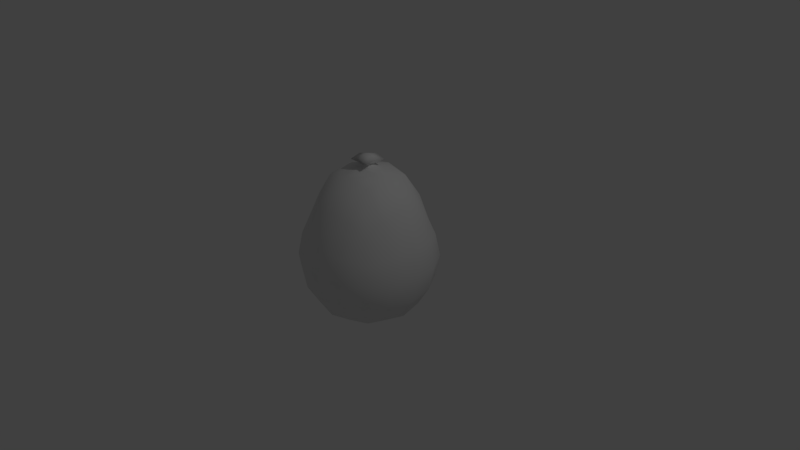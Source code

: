 # Source: WaterBalloon_1.blend  (saved by Blender 2.79.0; exported with 4.5.12 LTS)
import bpy
from mathutils import Matrix  # noqa: F401  (used for matrix-valued properties, if any)

bpy.ops.wm.read_factory_settings(use_empty=True)
scene = bpy.context.scene
scene.name = 'Scene'

# ---- collections
col_collection_1 = bpy.data.collections.new('Collection 1'); scene.collection.children.link(col_collection_1)

# ---- materials (node trees are filled in below, after node groups)
mat_material_001 = bpy.data.materials.new('Material.001')
mat_material_001.alpha_threshold = 0.0
mat_material_001.use_transparent_shadow = False
mat_material_001.roughness = 0.5

# ---- material node trees

# ---- world
world_world = bpy.data.worlds.new('World'); scene.world = world_world
world_world.color = (0.05088, 0.05088, 0.05088)
world_world.use_sun_shadow = False
world_world.sun_shadow_jitter_overblur = 0.0
world_world.cycles.sampling_method = 'MANUAL'

# ---- cameras
cam_camera = bpy.data.cameras.new('Camera')
cam_camera.clip_end = 100.0
cam_camera.lens = 35.0
cam_camera.sensor_width = 32.0
cam_camera.sensor_height = 18.0
cam_camera.ortho_scale = 7.314
cam_camera.dof.focus_distance = 0.0
cam_camera.dof.aperture_fstop = 128.0

# ---- lights
light_lamp = bpy.data.lights.new('Lamp', 'POINT')
light_lamp.transmission_factor = 0.0
light_lamp.cutoff_distance = 30.0
light_lamp.energy = 100.0
light_lamp.shadow_buffer_clip_start = 1.001
light_lamp.shadow_soft_size = 0.1
light_lamp.shadow_maximum_resolution = 0.006
light_lamp.use_absolute_resolution = True

# ---- meshes
me_cube_001 = bpy.data.meshes.new('Cube.001')
me_cube_001.from_pydata([(-0.8785, 0.0, 0.0), (-0.8194, -0.3507, 0.0), (-0.8194, 0.0, 0.3523), (-0.8194, 0.3507, 0.0), (-0.8194, 0.0, -0.3507), (-0.7639, -0.3264, -0.3264), (-0.7639, -0.3264, 0.3264), (-0.7639, 0.3264, 0.3264), (-0.7639, 0.3264, -0.3264), (0.0, 0.8785, 0.0), (-0.3507, 0.8194, 0.0), (0.0, 0.8194, 0.3523), (0.3507, 0.8194, 0.0), (0.0, 0.8194, -0.3507), (-0.3264, 0.7639, -0.3264), (-0.3264, 0.7639, 0.3264), (0.3264, 0.7639, 0.3264), (0.3264, 0.7639, -0.3264), (0.8785, 0.0, 0.0), (0.8194, 0.3507, 0.0), (0.8194, 0.0, 0.3523), (0.8194, -0.3507, 0.0), (0.8194, 0.0, -0.3507), (0.7639, 0.3264, -0.3264), (0.7639, 0.3264, 0.3264), (0.7639, -0.3264, 0.3264), (0.7639, -0.3264, -0.3264), (0.0, -0.8785, 0.0), (0.3507, -0.8194, 0.0), (0.0, -0.8194, 0.3523), (-0.3507, -0.8194, 0.0), (0.0, -0.8194, -0.3507), (0.3264, -0.7639, -0.3264), (0.3264, -0.7639, 0.3264), (-0.3264, -0.7639, 0.3264), (-0.3264, -0.7639, -0.3264), (0.0, 0.0, -0.8785), (0.0, 0.3507, -0.8194), (0.3507, 0.0, -0.8194), (0.0, -0.3507, -0.8194), (-0.3507, 0.0, -0.8194), (-0.3264, 0.3264, -0.7639), (0.3264, 0.3264, -0.7639), (0.3264, -0.3264, -0.7639), (-0.3264, -0.3264, -0.7639), (0.0, 0.3507, 1.168), (-0.3507, 0.0, 1.168), (0.0, -0.3507, 1.168), (0.3507, 0.0, 1.168), (0.3264, 0.3264, 1.112), (-0.3264, 0.3264, 1.112), (-0.3264, -0.3264, 1.112), (0.3264, -0.3264, 1.112), (-0.599, 0.3021, -0.599), (-0.6432, 0.0, -0.6432), (-0.599, -0.3021, -0.599), (-0.599, -0.599, -0.3021), (-0.6432, -0.6432, 0.0), (-0.599, -0.599, 0.3021), (-0.599, -0.3021, 0.7545), (-0.6432, 0.0, 0.843), (-0.599, 0.3021, 0.7545), (-0.599, 0.599, 0.3021), (-0.6432, 0.6432, 0.0), (-0.599, 0.599, -0.3021), (0.3021, 0.599, -0.599), (0.0, 0.6432, -0.6432), (-0.3021, 0.599, -0.599), (-0.3021, 0.599, 0.7545), (0.0, 0.6432, 0.843), (0.3021, 0.599, 0.7545), (0.599, 0.599, 0.3021), (0.6432, 0.6432, 0.0), (0.599, 0.599, -0.3021), (0.599, -0.3021, -0.599), (0.6432, 0.0, -0.6432), (0.599, 0.3021, -0.599), (0.599, 0.3021, 0.7545), (0.6432, 0.0, 0.843), (0.599, -0.3021, 0.7545), (0.599, -0.599, 0.3021), (0.6432, -0.6432, 0.0), (0.599, -0.599, -0.3021), (-0.3021, -0.599, -0.599), (0.0, -0.6432, -0.6432), (0.3021, -0.599, -0.599), (0.3021, -0.599, 0.7545), (0.0, -0.6432, 0.843), (-0.3021, -0.599, 0.7545), (-0.5093, -0.5093, -0.5093), (-0.5093, -0.5093, 0.5901), (-0.5093, 0.5093, -0.5093), (-0.5093, 0.5093, 0.5901), (0.5093, -0.5093, -0.5093), (0.5093, -0.5093, 0.5901), (0.5093, 0.5093, -0.5093), (0.5093, 0.5093, 0.5901), (0.0, 0.1753, 1.217), (0.1632, 0.3385, 1.14), (0.3385, 0.1632, 1.14), (-0.1753, 0.0, 1.217), (-0.3385, 0.1632, 1.14), (-0.1632, 0.3385, 1.14), (0.0, -0.1753, 1.217), (-0.1632, -0.3385, 1.14), (-0.3385, -0.1632, 1.14), (0.1753, 0.0, 1.217), (0.3385, -0.1632, 1.14), (0.1632, -0.3385, 1.14), (0.1693, -0.1693, 1.179), (-0.1693, -0.1693, 1.179), (-0.1693, 0.1693, 1.179), (0.1693, 0.1693, 1.179), (0.0, 0.08767, 1.242), (-0.08767, 0.0, 1.242), (0.0, -0.08767, 1.242), (0.08767, 0.0, 1.242), (0.08464, -0.1723, 1.198), (0.1723, -0.08464, 1.198), (-0.1723, -0.08464, 1.198), (-0.08464, -0.1723, 1.198), (-0.08464, 0.1723, 1.198), (-0.1723, 0.08464, 1.198), (0.1723, 0.08464, 1.198), (0.08464, 0.1723, 1.198), (0.08615, 0.08615, 1.22), (-0.08615, 0.08615, 1.22), (-0.08615, -0.08615, 1.22), (0.08615, -0.08615, 1.22), (0.0, 0.0549, 1.267), (-0.0549, 0.0, 1.267), (0.0, -0.0549, 1.267), (0.0549, 0.0, 1.267), (0.05395, 0.05395, 1.253), (-0.05395, 0.05395, 1.253), (-0.05395, -0.05395, 1.253), (0.05395, -0.05395, 1.253), (0.0, 0.0, 1.392), (0.0, 0.1462, 1.351), (-0.1462, 0.0, 1.351), (0.0, -0.1462, 1.351), (0.1462, 0.0, 1.351), (0.1436, 0.1436, 1.314), (-0.1436, 0.1436, 1.314), (-0.1436, -0.1436, 1.314), (0.1436, -0.1436, 1.314)], [], [(0, 4, 5, 1), (1, 5, 56, 57), (4, 54, 55, 5), (5, 55, 89, 56), (0, 1, 6, 2), (2, 6, 59, 60), (1, 57, 58, 6), (6, 58, 90, 59), (0, 2, 7, 3), (3, 7, 62, 63), (2, 60, 61, 7), (7, 61, 92, 62), (0, 3, 8, 4), (4, 8, 53, 54), (3, 63, 64, 8), (8, 64, 91, 53), (9, 13, 14, 10), (10, 14, 64, 63), (13, 66, 67, 14), (14, 67, 91, 64), (9, 10, 15, 11), (11, 15, 68, 69), (10, 63, 62, 15), (15, 62, 92, 68), (9, 11, 16, 12), (12, 16, 71, 72), (11, 69, 70, 16), (16, 70, 96, 71), (9, 12, 17, 13), (13, 17, 65, 66), (12, 72, 73, 17), (17, 73, 95, 65), (18, 22, 23, 19), (19, 23, 73, 72), (22, 75, 76, 23), (23, 76, 95, 73), (18, 19, 24, 20), (20, 24, 77, 78), (19, 72, 71, 24), (24, 71, 96, 77), (18, 20, 25, 21), (21, 25, 80, 81), (20, 78, 79, 25), (25, 79, 94, 80), (18, 21, 26, 22), (22, 26, 74, 75), (21, 81, 82, 26), (26, 82, 93, 74), (27, 31, 32, 28), (28, 32, 82, 81), (31, 84, 85, 32), (32, 85, 93, 82), (27, 28, 33, 29), (29, 33, 86, 87), (28, 81, 80, 33), (33, 80, 94, 86), (27, 29, 34, 30), (30, 34, 58, 57), (29, 87, 88, 34), (34, 88, 90, 58), (27, 30, 35, 31), (31, 35, 83, 84), (30, 57, 56, 35), (35, 56, 89, 83), (36, 40, 41, 37), (37, 41, 67, 66), (40, 54, 53, 41), (41, 53, 91, 67), (36, 37, 42, 38), (38, 42, 76, 75), (37, 66, 65, 42), (42, 65, 95, 76), (36, 38, 43, 39), (39, 43, 85, 84), (38, 75, 74, 43), (43, 74, 93, 85), (36, 39, 44, 40), (40, 44, 55, 54), (39, 84, 83, 44), (44, 83, 89, 55), (112, 99, 49, 98), (45, 98, 49, 70, 69), (48, 78, 77, 49, 99), (49, 77, 96, 70), (111, 102, 50, 101), (46, 101, 50, 61, 60), (45, 69, 68, 50, 102), (50, 68, 92, 61), (110, 105, 51, 104), (47, 104, 51, 88, 87), (46, 60, 59, 51, 105), (51, 59, 90, 88), (109, 108, 52, 107), (48, 107, 52, 79, 78), (47, 87, 86, 52, 108), (52, 86, 94, 79), (106, 118, 109, 107, 48), (128, 117, 109, 118), (103, 47, 108, 109, 117), (103, 120, 110, 104, 47), (127, 119, 110, 120), (100, 46, 105, 110, 119), (100, 122, 111, 101, 46), (126, 121, 111, 122), (97, 45, 102, 111, 121), (97, 124, 112, 98, 45), (125, 123, 112, 124), (106, 48, 99, 112, 123), (113, 125, 124, 97), (114, 127, 135, 130), (116, 106, 123, 125), (114, 126, 122, 100), (125, 113, 129, 133), (113, 97, 121, 126), (115, 127, 120, 103), (115, 128, 136, 131), (114, 100, 119, 127), (116, 128, 118, 106), (126, 114, 130, 134), (115, 103, 117, 128), (132, 133, 142, 141), (129, 134, 143, 138), (130, 135, 144, 139), (131, 136, 145, 140), (113, 126, 134, 129), (128, 116, 132, 136), (116, 125, 133, 132), (127, 115, 131, 135), (137, 141, 142, 138), (137, 138, 143, 139), (137, 139, 144, 140), (137, 140, 145, 141), (136, 132, 141, 145), (135, 131, 140, 144), (134, 130, 139, 143), (133, 129, 138, 142)])
me_cube_001.polygons.foreach_set('use_smooth', [True] * 136)
_uv = me_cube_001.uv_layers.new(name='UVMap')
_uv.uv.foreach_set('vector', [0.7502, 0.2355, 0.7679, 0.1642, 0.8268, 0.1865, 0.8184, 0.2437, 0.8184, 0.2437, 0.8268, 0.1865, 0.8794, 0.1995, 0.8748, 0.2494, 0.7679, 0.1642, 0.7988, 0.1026, 0.8476, 0.1341, 0.8268, 0.1865, 0.8268, 0.1865, 0.8476, 0.1341, 0.8832, 0.1582, 0.8794, 0.1995, 0.7502, 0.2355, 0.8184, 0.2437, 0.8139, 0.3024, 0.7502, 0.3092, 0.7502, 0.3092, 0.8139, 0.3024, 0.8237, 0.3854, 0.7685, 0.4127, 0.8184, 0.2437, 0.8748, 0.2494, 0.87, 0.3007, 0.8139, 0.3024, 0.8139, 0.3024, 0.87, 0.3007, 0.8649, 0.3557, 0.8237, 0.3854, 0.7498, 0.2587, 0.7363, 0.3311, 0.6749, 0.3127, 0.6813, 0.2542, 0.6813, 0.2542, 0.6749, 0.3127, 0.62, 0.3007, 0.6248, 0.2494, 0.7363, 0.3311, 0.6993, 0.4294, 0.6501, 0.3925, 0.6749, 0.3127, 0.6749, 0.3127, 0.6501, 0.3925, 0.6149, 0.3557, 0.62, 0.3007, 0.7498, 0.2587, 0.6813, 0.2542, 0.6835, 0.1964, 0.7455, 0.1853, 0.7455, 0.1853, 0.6835, 0.1964, 0.6727, 0.1411, 0.7264, 0.1191, 0.6813, 0.2542, 0.6248, 0.2494, 0.6294, 0.1995, 0.6835, 0.1964, 0.6835, 0.1964, 0.6294, 0.1995, 0.6332, 0.1582, 0.6727, 0.1411, 0.5002, 0.2355, 0.5179, 0.1642, 0.5768, 0.1865, 0.5684, 0.2437, 0.5684, 0.2437, 0.5768, 0.1865, 0.6294, 0.1995, 0.6248, 0.2494, 0.5179, 0.1642, 0.5488, 0.1026, 0.5976, 0.1341, 0.5768, 0.1865, 0.5768, 0.1865, 0.5976, 0.1341, 0.6332, 0.1582, 0.6294, 0.1995, 0.5002, 0.2355, 0.5684, 0.2437, 0.5639, 0.3024, 0.5002, 0.3092, 0.5002, 0.3092, 0.5639, 0.3024, 0.5737, 0.3854, 0.5185, 0.4127, 0.5684, 0.2437, 0.6248, 0.2494, 0.62, 0.3007, 0.5639, 0.3024, 0.5639, 0.3024, 0.62, 0.3007, 0.6149, 0.3557, 0.5737, 0.3854, 0.4998, 0.2587, 0.4863, 0.3311, 0.4249, 0.3127, 0.4313, 0.2542, 0.4313, 0.2542, 0.4249, 0.3127, 0.37, 0.3007, 0.3748, 0.2494, 0.4863, 0.3311, 0.4493, 0.4294, 0.4001, 0.3925, 0.4249, 0.3127, 0.4249, 0.3127, 0.4001, 0.3925, 0.3649, 0.3557, 0.37, 0.3007, 0.4998, 0.2587, 0.4313, 0.2542, 0.4335, 0.1964, 0.4955, 0.1853, 0.4955, 0.1853, 0.4335, 0.1964, 0.4227, 0.1411, 0.4764, 0.1191, 0.4313, 0.2542, 0.3748, 0.2494, 0.3794, 0.1995, 0.4335, 0.1964, 0.4335, 0.1964, 0.3794, 0.1995, 0.3832, 0.1582, 0.4227, 0.1411, 0.2502, 0.2355, 0.2679, 0.1642, 0.3268, 0.1865, 0.3184, 0.2437, 0.3184, 0.2437, 0.3268, 0.1865, 0.3794, 0.1995, 0.3748, 0.2494, 0.2679, 0.1642, 0.2988, 0.1026, 0.3476, 0.1341, 0.3268, 0.1865, 0.3268, 0.1865, 0.3476, 0.1341, 0.3832, 0.1582, 0.3794, 0.1995, 0.2502, 0.2355, 0.3184, 0.2437, 0.3139, 0.3024, 0.2502, 0.3092, 0.2502, 0.3092, 0.3139, 0.3024, 0.3237, 0.3854, 0.2685, 0.4127, 0.3184, 0.2437, 0.3748, 0.2494, 0.37, 0.3007, 0.3139, 0.3024, 0.3139, 0.3024, 0.37, 0.3007, 0.3649, 0.3557, 0.3237, 0.3854, 0.2498, 0.2587, 0.2363, 0.3311, 0.1749, 0.3127, 0.1813, 0.2542, 0.1813, 0.2542, 0.1749, 0.3127, 0.12, 0.3007, 0.1248, 0.2494, 0.2363, 0.3311, 0.1993, 0.4294, 0.1501, 0.3925, 0.1749, 0.3127, 0.1749, 0.3127, 0.1501, 0.3925, 0.1149, 0.3557, 0.12, 0.3007, 0.2498, 0.2587, 0.1813, 0.2542, 0.1835, 0.1964, 0.2455, 0.1853, 0.2455, 0.1853, 0.1835, 0.1964, 0.1727, 0.1411, 0.2264, 0.1191, 0.1813, 0.2542, 0.1248, 0.2494, 0.1294, 0.1995, 0.1835, 0.1964, 0.1835, 0.1964, 0.1294, 0.1995, 0.1332, 0.1582, 0.1727, 0.1411, 0.0001518, 0.2355, 0.01788, 0.1642, 0.07684, 0.1865, 0.0684, 0.2437, 0.0684, 0.2437, 0.07684, 0.1865, 0.1294, 0.1995, 0.1248, 0.2494, 0.01788, 0.1642, 0.0488, 0.1026, 0.09756, 0.1341, 0.07684, 0.1865, 0.07684, 0.1865, 0.09756, 0.1341, 0.1332, 0.1582, 0.1294, 0.1995, 0.0001518, 0.2355, 0.0684, 0.2437, 0.06393, 0.3024, 0.0001518, 0.3092, 0.0001518, 0.3092, 0.06393, 0.3024, 0.07366, 0.3854, 0.0185, 0.4127, 0.0684, 0.2437, 0.1248, 0.2494, 0.12, 0.3007, 0.06393, 0.3024, 0.06393, 0.3024, 0.12, 0.3007, 0.1149, 0.3557, 0.07366, 0.3854, 0.9998, 0.2587, 0.9863, 0.3311, 0.9249, 0.3127, 0.9313, 0.2542, 0.9313, 0.2542, 0.9249, 0.3127, 0.87, 0.3007, 0.8748, 0.2494, 0.9863, 0.3311, 0.9493, 0.4294, 0.9001, 0.3925, 0.9249, 0.3127, 0.9249, 0.3127, 0.9001, 0.3925, 0.8649, 0.3557, 0.87, 0.3007, 0.9998, 0.2587, 0.9313, 0.2542, 0.9335, 0.1964, 0.9955, 0.1853, 0.9955, 0.1853, 0.9335, 0.1964, 0.9227, 0.1411, 0.9764, 0.1191, 0.9313, 0.2542, 0.8748, 0.2494, 0.8794, 0.1995, 0.9335, 0.1964, 0.9335, 0.1964, 0.8794, 0.1995, 0.8832, 0.1582, 0.9227, 0.1411, 0.6479, 0.0001518, 0.6936, 0.05805, 0.6392, 0.09371, 0.5923, 0.04868, 0.5923, 0.04868, 0.6392, 0.09371, 0.5976, 0.1341, 0.5488, 0.1026, 0.6936, 0.05805, 0.7264, 0.1191, 0.6727, 0.1411, 0.6392, 0.09371, 0.6392, 0.09371, 0.6727, 0.1411, 0.6332, 0.1582, 0.5976, 0.1341, 0.3979, 0.0001518, 0.4436, 0.05805, 0.3892, 0.09371, 0.3423, 0.04868, 0.3423, 0.04868, 0.3892, 0.09371, 0.3476, 0.1341, 0.2988, 0.1026, 0.4436, 0.05805, 0.4764, 0.1191, 0.4227, 0.1411, 0.3892, 0.09371, 0.3892, 0.09371, 0.4227, 0.1411, 0.3832, 0.1582, 0.3476, 0.1341, 0.1479, 0.0001518, 0.1936, 0.05805, 0.1392, 0.09371, 0.0923, 0.04868, 0.0923, 0.04868, 0.1392, 0.09371, 0.09756, 0.1341, 0.0488, 0.1026, 0.1936, 0.05805, 0.2264, 0.1191, 0.1727, 0.1411, 0.1392, 0.09371, 0.1392, 0.09371, 0.1727, 0.1411, 0.1332, 0.1582, 0.09756, 0.1341, 0.8979, 0.0001518, 0.9436, 0.05805, 0.8892, 0.09371, 0.8423, 0.04868, 0.8423, 0.04868, 0.8892, 0.09371, 0.8476, 0.1341, 0.7988, 0.1026, 0.9436, 0.05805, 0.9764, 0.1191, 0.9227, 0.1411, 0.8892, 0.09371, 0.8892, 0.09371, 0.9227, 0.1411, 0.8832, 0.1582, 0.8476, 0.1341, 0.3515, 0.5007, 0.3309, 0.4751, 0.3554, 0.4587, 0.3765, 0.4793, 0.3999, 0.5006, 0.3765, 0.4793, 0.3554, 0.4587, 0.4001, 0.3925, 0.4493, 0.4294, 0.304, 0.4917, 0.2685, 0.4127, 0.3237, 0.3854, 0.3554, 0.4587, 0.3309, 0.4751, 0.3554, 0.4587, 0.3237, 0.3854, 0.3649, 0.3557, 0.4001, 0.3925, 0.6015, 0.5007, 0.5809, 0.4751, 0.6054, 0.4587, 0.6265, 0.4793, 0.6499, 0.5006, 0.6265, 0.4793, 0.6054, 0.4587, 0.6501, 0.3925, 0.6993, 0.4294, 0.554, 0.4917, 0.5185, 0.4127, 0.5737, 0.3854, 0.6054, 0.4587, 0.5809, 0.4751, 0.6054, 0.4587, 0.5737, 0.3854, 0.6149, 0.3557, 0.6501, 0.3925, 0.8515, 0.5007, 0.8309, 0.4751, 0.8554, 0.4587, 0.8765, 0.4793, 0.8999, 0.5006, 0.8765, 0.4793, 0.8554, 0.4587, 0.9001, 0.3925, 0.9493, 0.4294, 0.804, 0.4917, 0.7685, 0.4127, 0.8237, 0.3854, 0.8554, 0.4587, 0.8309, 0.4751, 0.8554, 0.4587, 0.8237, 0.3854, 0.8649, 0.3557, 0.9001, 0.3925, 0.1015, 0.5007, 0.08088, 0.4751, 0.1054, 0.4587, 0.1265, 0.4793, 0.1499, 0.5006, 0.1265, 0.4793, 0.1054, 0.4587, 0.1501, 0.3925, 0.1993, 0.4294, 0.05395, 0.4917, 0.0185, 0.4127, 0.07366, 0.3854, 0.1054, 0.4587, 0.08088, 0.4751, 0.1054, 0.4587, 0.07366, 0.3854, 0.1149, 0.3557, 0.1501, 0.3925, 0.1243, 0.5261, 0.1127, 0.5136, 0.1015, 0.5007, 0.1265, 0.4793, 0.1499, 0.5006, 0.09919, 0.5258, 0.08812, 0.5114, 0.1015, 0.5007, 0.1127, 0.5136, 0.07445, 0.5214, 0.05395, 0.4917, 0.08088, 0.4751, 0.1015, 0.5007, 0.08812, 0.5114, 0.8743, 0.5261, 0.8627, 0.5136, 0.8515, 0.5007, 0.8765, 0.4793, 0.8999, 0.5006, 0.8492, 0.5258, 0.8381, 0.5114, 0.8515, 0.5007, 0.8627, 0.5136, 0.8244, 0.5214, 0.804, 0.4917, 0.8309, 0.4751, 0.8515, 0.5007, 0.8381, 0.5114, 0.6243, 0.5261, 0.6127, 0.5136, 0.6015, 0.5007, 0.6265, 0.4793, 0.6499, 0.5006, 0.5992, 0.5258, 0.5881, 0.5114, 0.6015, 0.5007, 0.6127, 0.5136, 0.5744, 0.5214, 0.554, 0.4917, 0.5809, 0.4751, 0.6015, 0.5007, 0.5881, 0.5114, 0.3743, 0.5261, 0.3627, 0.5136, 0.3515, 0.5007, 0.3765, 0.4793, 0.3999, 0.5006, 0.3492, 0.5258, 0.3381, 0.5114, 0.3515, 0.5007, 0.3627, 0.5136, 0.3244, 0.5214, 0.304, 0.4917, 0.3309, 0.4751, 0.3515, 0.5007, 0.3381, 0.5114, 0.362, 0.5387, 0.3492, 0.5258, 0.3627, 0.5136, 0.3743, 0.5261, 0.8343, 0.5362, 0.8492, 0.5258, 0.848, 0.5383, 0.8364, 0.5424, 0.3343, 0.5362, 0.3244, 0.5214, 0.3381, 0.5114, 0.3492, 0.5258, 0.612, 0.5387, 0.5992, 0.5258, 0.6127, 0.5136, 0.6243, 0.5261, 0.3492, 0.5258, 0.362, 0.5387, 0.3588, 0.5444, 0.348, 0.5383, 0.5843, 0.5362, 0.5744, 0.5214, 0.5881, 0.5114, 0.5992, 0.5258, 0.862, 0.5387, 0.8492, 0.5258, 0.8627, 0.5136, 0.8743, 0.5261, 0.08427, 0.5362, 0.09919, 0.5258, 0.09804, 0.5383, 0.08636, 0.5424, 0.8343, 0.5362, 0.8244, 0.5214, 0.8381, 0.5114, 0.8492, 0.5258, 0.112, 0.5387, 0.09919, 0.5258, 0.1127, 0.5136, 0.1243, 0.5261, 0.5992, 0.5258, 0.612, 0.5387, 0.6088, 0.5444, 0.598, 0.5383, 0.08427, 0.5362, 0.07445, 0.5214, 0.08812, 0.5114, 0.09919, 0.5258, 0.3364, 0.5424, 0.348, 0.5383, 0.3461, 0.5596, 0.3343, 0.5637, 0.5864, 0.5424, 0.598, 0.5383, 0.5961, 0.5596, 0.5843, 0.5637, 0.8364, 0.5424, 0.848, 0.5383, 0.8461, 0.5596, 0.8343, 0.5637, 0.08636, 0.5424, 0.09804, 0.5383, 0.09606, 0.5596, 0.08428, 0.5637, 0.5843, 0.5362, 0.5992, 0.5258, 0.598, 0.5383, 0.5864, 0.5424, 0.09919, 0.5258, 0.112, 0.5387, 0.1088, 0.5444, 0.09804, 0.5383, 0.3343, 0.5362, 0.3492, 0.5258, 0.348, 0.5383, 0.3364, 0.5424, 0.8492, 0.5258, 0.862, 0.5387, 0.8588, 0.5444, 0.848, 0.5383, 0.3445, 0.577, 0.3343, 0.5637, 0.3461, 0.5596, 0.3569, 0.5658, 0.5945, 0.577, 0.5843, 0.5637, 0.5961, 0.5596, 0.6069, 0.5658, 0.8445, 0.577, 0.8343, 0.5637, 0.8461, 0.5596, 0.8569, 0.5658, 0.09446, 0.577, 0.08428, 0.5637, 0.09606, 0.5596, 0.1069, 0.5658, 0.09804, 0.5383, 0.1088, 0.5444, 0.1069, 0.5658, 0.09606, 0.5596, 0.848, 0.5383, 0.8588, 0.5444, 0.8569, 0.5658, 0.8461, 0.5596, 0.598, 0.5383, 0.6088, 0.5444, 0.6069, 0.5658, 0.5961, 0.5596, 0.348, 0.5383, 0.3588, 0.5444, 0.3569, 0.5658, 0.3461, 0.5596])
me_cube_001.materials.append(mat_material_001)
me_cube_001.use_remesh_preserve_volume = False
me_cube_001.use_remesh_preserve_attributes = False
me_cube_001.use_mirror_vertex_groups = False
me_cube_001.update()

# ---- objects
ob_cube = bpy.data.objects.new('Cube', me_cube_001)
ob_lamp = bpy.data.objects.new('Lamp', light_lamp)
ob_camera = bpy.data.objects.new('Camera', cam_camera)

# ---- transforms, parenting, visibility, modifiers, constraints
ob_cube.location = (0.0, 0.0, 0.0)
ob_cube.lineart.crease_threshold = 0.0
ob_lamp.location = (4.076, 1.005, 5.904)
ob_lamp.rotation_euler = (0.6503, 0.05522, 1.866)
ob_lamp.lock_rotations_4d = False
ob_lamp.empty_display_type = 'ARROWS'
ob_lamp.color = (0.0, 0.0, 0.0, 0.0)
ob_lamp.lineart.crease_threshold = 0.0
ob_camera.location = (7.481, -6.508, 5.344)
ob_camera.rotation_euler = (1.109, 0.0, 0.8149)
ob_camera.lock_rotations_4d = False
ob_camera.empty_display_type = 'ARROWS'
ob_camera.color = (0.0, 0.0, 0.0, 0.0)
ob_camera.display_type = 'WIRE'
ob_camera.lineart.crease_threshold = 0.0

# ---- collection membership
col_collection_1.objects.link(ob_cube)
col_collection_1.objects.link(ob_lamp)
col_collection_1.objects.link(ob_camera)

# ---- scene / render settings (as saved in the file)
scene.camera = ob_camera
scene.frame_start = 1; scene.frame_end = 250; scene.frame_set(1)
scene.render.engine = 'BLENDER_EEVEE_NEXT'
scene.render.resolution_percentage = 50
scene.render.dither_intensity = 0.0
scene.cycles.use_denoising = False
scene.cycles.samples = 128
scene.cycles.sampling_pattern = 'TABULATED_SOBOL'
scene.cycles.use_adaptive_sampling = False
scene.cycles.use_light_tree = False
scene.cycles.blur_glossy = 0.0
scene.cycles.sample_clamp_indirect = 0.0
scene.view_settings.view_transform = 'Standard'
bpy.context.view_layer.update()
